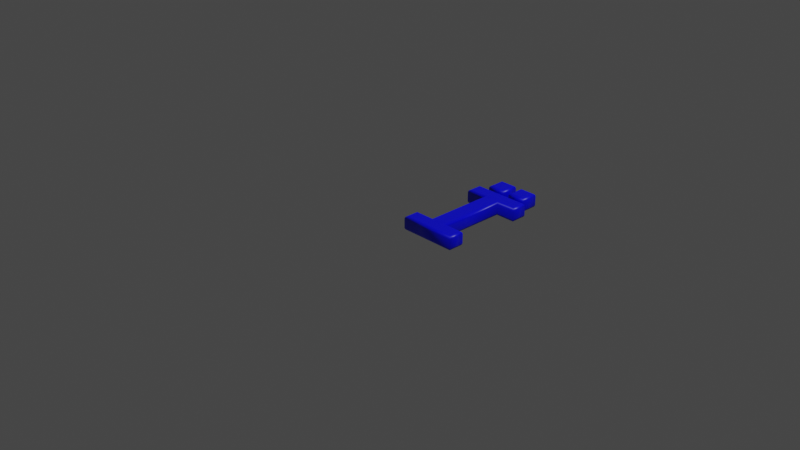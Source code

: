 # Source: 207.blend  (saved by Blender 2.83.19; exported with 4.5.12 LTS)
import bpy
from mathutils import Matrix  # noqa: F401  (used for matrix-valued properties, if any)

bpy.ops.wm.read_factory_settings(use_empty=True)
scene = bpy.context.scene
scene.name = 'Scene'

# ---- collections
col_collection = bpy.data.collections.new('Collection'); scene.collection.children.link(col_collection)

# ---- materials (node trees are filled in below, after node groups)
mat_material = bpy.data.materials.new('Material')
mat_material.alpha_threshold = 0.0
mat_material.use_transparent_shadow = False
mat_material.line_color = (0.0, 0.0, 0.0, 1.0)

# ---- material node trees
mat_material.use_nodes = True; mat_material.node_tree.nodes.clear()
_N = mat_material.node_tree.nodes; _L = mat_material.node_tree.links
n0 = _N.new('ShaderNodeOutputMaterial'); n0.name = 'Material Output'; n0.location = (300, 300)
n1 = _N.new('ShaderNodeBsdfPrincipled'); n1.name = 'Principled BSDF'; n1.location = (10, 300)
n1.distribution = 'GGX'
n1.subsurface_method = 'BURLEY'
n1.inputs[0].default_value = (0.0, 0.0, 1.0, 1.0)
n1.inputs[2].default_value = 0.4
n1.inputs[3].default_value = 1.45
n1.inputs[27].default_value = (0.0, 0.0, 0.0, 1.0)
n1.inputs[28].default_value = 1.0
_L.new(n1.outputs[0], n0.inputs[0])
n0.is_active_output = True

# ---- world
world_world = bpy.data.worlds.new('World'); scene.world = world_world
world_world.use_nodes = True; world_world.node_tree.nodes.clear()
_N = world_world.node_tree.nodes; _L = world_world.node_tree.links
n0 = _N.new('ShaderNodeOutputWorld'); n0.name = 'World Output'; n0.location = (300, 300)
n1 = _N.new('ShaderNodeBackground'); n1.name = 'Background'; n1.location = (10, 300)
n1.inputs[0].default_value = (0.05088, 0.05088, 0.05088, 1.0)
_L.new(n1.outputs[0], n0.inputs[0])
n0.is_active_output = True
world_world.color = (0.05088, 0.05088, 0.05088)
world_world.use_sun_shadow = False
world_world.sun_shadow_jitter_overblur = 0.0

# ---- cameras
cam_camera = bpy.data.cameras.new('Camera')
cam_camera.clip_end = 100.0
cam_camera.ortho_scale = 7.314

# ---- lights
light_light = bpy.data.lights.new('Light', 'POINT')
light_light.transmission_factor = 0.0
light_light.energy = 1000.0
light_light.shadow_soft_size = 0.1
light_light.shadow_maximum_resolution = 0.006
light_light.use_absolute_resolution = True

# ---- meshes
me_207 = bpy.data.meshes.new('207')
me_207.from_pydata([(0.495, 1.16, 0.08), (0.495, 1.302, 0.08), (0.6356, 1.302, 0.08), (0.6356, 1.16, 0.08), (0.1399, 0.921, 0.08), (0.1399, 1.039, 0.08), (0.717, 1.039, 0.08), (0.717, 0.921, 0.08), (0.4991, 0.921, 0.08), (0.4991, 0.1183, 0.08), (0.717, 0.1183, 0.08), (0.717, 1.311e-09, 0.08), (0.1399, 1.311e-09, 0.08), (0.1399, 0.1183, 0.08), (0.3578, 0.1183, 0.08), (0.3578, 0.921, 0.08), (0.2221, 1.16, 0.08), (0.2221, 1.302, 0.08), (0.3634, 1.302, 0.08), (0.3634, 1.16, 0.08), (0.495, 1.16, -0.08), (0.495, 1.302, -0.08), (0.6356, 1.302, -0.08), (0.6356, 1.16, -0.08), (0.1399, 0.921, -0.08), (0.1399, 1.039, -0.08), (0.717, 1.039, -0.08), (0.717, 0.921, -0.08), (0.4991, 0.921, -0.08), (0.4991, 0.1183, -0.08), (0.717, 0.1183, -0.08), (0.717, -3.577e-10, -0.08), (0.1399, -3.577e-10, -0.08), (0.1399, 0.1183, -0.08), (0.3578, 0.1183, -0.08), (0.3578, 0.921, -0.08), (0.2221, 1.16, -0.08), (0.2221, 1.302, -0.08), (0.3634, 1.302, -0.08), (0.3634, 1.16, -0.08), (0.1399, 0.921, -0.08), (0.1284, 0.9095, -0.07772), (0.1187, 0.8998, -0.07121), (0.1122, 0.8933, -0.06148), (0.1099, 0.891, -0.05), (0.1099, 0.891, 0.05), (0.1122, 0.8933, 0.06148), (0.1187, 0.8998, 0.07121), (0.1284, 0.9095, 0.07772), (0.1399, 0.921, 0.08), (0.1399, 1.039, -0.08), (0.1284, 1.051, -0.07772), (0.1187, 1.061, -0.07121), (0.1122, 1.067, -0.06148), (0.1099, 1.069, -0.05), (0.1099, 1.069, 0.05), (0.1122, 1.067, 0.06148), (0.1187, 1.061, 0.07121), (0.1284, 1.051, 0.07772), (0.1399, 1.039, 0.08), (0.717, 1.039, -0.08), (0.7285, 1.051, -0.07772), (0.7382, 1.061, -0.07121), (0.7447, 1.067, -0.06148), (0.747, 1.069, -0.05), (0.747, 1.069, 0.05), (0.7447, 1.067, 0.06148), (0.7382, 1.061, 0.07121), (0.7285, 1.051, 0.07772), (0.717, 1.039, 0.08), (0.717, 0.921, -0.08), (0.7285, 0.9095, -0.07772), (0.7382, 0.8998, -0.07121), (0.7447, 0.8933, -0.06148), (0.747, 0.891, -0.05), (0.747, 0.891, 0.05), (0.7447, 0.8933, 0.06148), (0.7382, 0.8998, 0.07121), (0.7285, 0.9095, 0.07772), (0.717, 0.921, 0.08), (0.4991, 0.921, -0.08), (0.5106, 0.9095, -0.07772), (0.5203, 0.8998, -0.07121), (0.5268, 0.8933, -0.06148), (0.5291, 0.891, -0.05), (0.5291, 0.891, 0.05), (0.5268, 0.8933, 0.06148), (0.5203, 0.8998, 0.07121), (0.5106, 0.9095, 0.07772), (0.4991, 0.921, 0.08), (0.4991, 0.1183, -0.08), (0.5106, 0.1298, -0.07772), (0.5203, 0.1396, -0.07121), (0.5268, 0.1461, -0.06148), (0.5291, 0.1483, -0.05), (0.5291, 0.1483, 0.05), (0.5268, 0.1461, 0.06148), (0.5203, 0.1396, 0.07121), (0.5106, 0.1298, 0.07772), (0.4991, 0.1183, 0.08), (0.717, 0.1183, -0.08), (0.7285, 0.1298, -0.07772), (0.7382, 0.1396, -0.07121), (0.7447, 0.1461, -0.06148), (0.747, 0.1483, -0.05), (0.747, 0.1483, 0.05), (0.7447, 0.1461, 0.06148), (0.7382, 0.1396, 0.07121), (0.7285, 0.1298, 0.07772), (0.717, 0.1183, 0.08), (0.717, -3.577e-10, -0.08), (0.7285, -0.01148, -0.07772), (0.7382, -0.02121, -0.07121), (0.7447, -0.02772, -0.06148), (0.747, -0.03, -0.05), (0.747, -0.03, 0.05), (0.7447, -0.02772, 0.06148), (0.7382, -0.02121, 0.07121), (0.7285, -0.01148, 0.07772), (0.717, 1.311e-09, 0.08), (0.1399, -3.577e-10, -0.08), (0.1284, -0.01148, -0.07772), (0.1187, -0.02121, -0.07121), (0.1122, -0.02772, -0.06148), (0.1099, -0.03, -0.05), (0.1099, -0.03, 0.05), (0.1122, -0.02772, 0.06148), (0.1187, -0.02121, 0.07121), (0.1284, -0.01148, 0.07772), (0.1399, 1.311e-09, 0.08), (0.1399, 0.1183, -0.08), (0.1284, 0.1298, -0.07772), (0.1187, 0.1396, -0.07121), (0.1122, 0.1461, -0.06148), (0.1099, 0.1483, -0.05), (0.1099, 0.1483, 0.05), (0.1122, 0.1461, 0.06148), (0.1187, 0.1396, 0.07121), (0.1284, 0.1298, 0.07772), (0.1399, 0.1183, 0.08), (0.3578, 0.1183, -0.08), (0.3463, 0.1298, -0.07772), (0.3366, 0.1396, -0.07121), (0.3301, 0.1461, -0.06148), (0.3278, 0.1483, -0.05), (0.3278, 0.1483, 0.05), (0.3301, 0.1461, 0.06148), (0.3366, 0.1396, 0.07121), (0.3463, 0.1298, 0.07772), (0.3578, 0.1183, 0.08), (0.3578, 0.921, -0.08), (0.3463, 0.9095, -0.07772), (0.3366, 0.8998, -0.07121), (0.3301, 0.8933, -0.06148), (0.3278, 0.891, -0.05), (0.3278, 0.891, 0.05), (0.3301, 0.8933, 0.06148), (0.3366, 0.8998, 0.07121), (0.3463, 0.9095, 0.07772), (0.3578, 0.921, 0.08), (0.2221, 1.16, -0.08), (0.2106, 1.149, -0.07772), (0.2009, 1.139, -0.07121), (0.1944, 1.133, -0.06148), (0.1921, 1.13, -0.05), (0.1921, 1.13, 0.05), (0.1944, 1.133, 0.06148), (0.2009, 1.139, 0.07121), (0.2106, 1.149, 0.07772), (0.2221, 1.16, 0.08), (0.2221, 1.302, -0.08), (0.2106, 1.313, -0.07772), (0.2009, 1.323, -0.07121), (0.1944, 1.329, -0.06148), (0.1921, 1.332, -0.05), (0.1921, 1.332, 0.05), (0.1944, 1.329, 0.06148), (0.2009, 1.323, 0.07121), (0.2106, 1.313, 0.07772), (0.2221, 1.302, 0.08), (0.3634, 1.302, -0.08), (0.3749, 1.313, -0.07772), (0.3846, 1.323, -0.07121), (0.3911, 1.329, -0.06148), (0.3934, 1.332, -0.05), (0.3934, 1.332, 0.05), (0.3911, 1.329, 0.06148), (0.3846, 1.323, 0.07121), (0.3749, 1.313, 0.07772), (0.3634, 1.302, 0.08), (0.3634, 1.16, -0.08), (0.3749, 1.149, -0.07772), (0.3846, 1.139, -0.07121), (0.3911, 1.133, -0.06148), (0.3934, 1.13, -0.05), (0.3934, 1.13, 0.05), (0.3911, 1.133, 0.06148), (0.3846, 1.139, 0.07121), (0.3749, 1.149, 0.07772), (0.3634, 1.16, 0.08), (0.495, 1.16, -0.08), (0.4835, 1.149, -0.07772), (0.4737, 1.139, -0.07121), (0.4672, 1.133, -0.06148), (0.465, 1.13, -0.05), (0.465, 1.13, 0.05), (0.4672, 1.133, 0.06148), (0.4737, 1.139, 0.07121), (0.4835, 1.149, 0.07772), (0.495, 1.16, 0.08), (0.495, 1.302, -0.08), (0.4835, 1.313, -0.07772), (0.4737, 1.323, -0.07121), (0.4672, 1.329, -0.06148), (0.465, 1.332, -0.05), (0.465, 1.332, 0.05), (0.4672, 1.329, 0.06148), (0.4737, 1.323, 0.07121), (0.4835, 1.313, 0.07772), (0.495, 1.302, 0.08), (0.6356, 1.302, -0.08), (0.6471, 1.313, -0.07772), (0.6568, 1.323, -0.07121), (0.6633, 1.329, -0.06148), (0.6656, 1.332, -0.05), (0.6656, 1.332, 0.05), (0.6633, 1.329, 0.06148), (0.6568, 1.323, 0.07121), (0.6471, 1.313, 0.07772), (0.6356, 1.302, 0.08), (0.6356, 1.16, -0.08), (0.6471, 1.149, -0.07772), (0.6568, 1.139, -0.07121), (0.6633, 1.133, -0.06148), (0.6656, 1.13, -0.05), (0.6656, 1.13, 0.05), (0.6633, 1.133, 0.06148), (0.6568, 1.139, 0.07121), (0.6471, 1.149, 0.07772), (0.6356, 1.16, 0.08)], [], [(4, 6, 5), (4, 7, 6), (15, 7, 4), (14, 8, 15), (8, 7, 15), (14, 9, 8), (12, 14, 13), (12, 9, 14), (12, 10, 9), (12, 11, 10), (16, 18, 17), (16, 19, 18), (0, 2, 1), (0, 3, 2), (26, 24, 25), (27, 24, 26), (27, 35, 24), (28, 34, 35), (27, 28, 35), (29, 34, 28), (34, 32, 33), (29, 32, 34), (30, 32, 29), (31, 32, 30), (38, 36, 37), (39, 36, 38), (22, 20, 21), (23, 20, 22), (41, 51, 50, 40), (42, 52, 51, 41), (43, 53, 52, 42), (44, 54, 53, 43), (45, 55, 54, 44), (46, 56, 55, 45), (47, 57, 56, 46), (48, 58, 57, 47), (49, 59, 58, 48), (51, 61, 60, 50), (52, 62, 61, 51), (53, 63, 62, 52), (54, 64, 63, 53), (55, 65, 64, 54), (56, 66, 65, 55), (57, 67, 66, 56), (58, 68, 67, 57), (59, 69, 68, 58), (61, 71, 70, 60), (62, 72, 71, 61), (63, 73, 72, 62), (64, 74, 73, 63), (65, 75, 74, 64), (66, 76, 75, 65), (67, 77, 76, 66), (68, 78, 77, 67), (69, 79, 78, 68), (71, 81, 80, 70), (72, 82, 81, 71), (73, 83, 82, 72), (74, 84, 83, 73), (75, 85, 84, 74), (76, 86, 85, 75), (77, 87, 86, 76), (78, 88, 87, 77), (79, 89, 88, 78), (81, 91, 90, 80), (82, 92, 91, 81), (83, 93, 92, 82), (84, 94, 93, 83), (85, 95, 94, 84), (86, 96, 95, 85), (87, 97, 96, 86), (88, 98, 97, 87), (89, 99, 98, 88), (91, 101, 100, 90), (92, 102, 101, 91), (93, 103, 102, 92), (94, 104, 103, 93), (95, 105, 104, 94), (96, 106, 105, 95), (97, 107, 106, 96), (98, 108, 107, 97), (99, 109, 108, 98), (101, 111, 110, 100), (102, 112, 111, 101), (103, 113, 112, 102), (104, 114, 113, 103), (105, 115, 114, 104), (106, 116, 115, 105), (107, 117, 116, 106), (108, 118, 117, 107), (109, 119, 118, 108), (111, 121, 120, 110), (112, 122, 121, 111), (113, 123, 122, 112), (114, 124, 123, 113), (115, 125, 124, 114), (116, 126, 125, 115), (117, 127, 126, 116), (118, 128, 127, 117), (119, 129, 128, 118), (121, 131, 130, 120), (122, 132, 131, 121), (123, 133, 132, 122), (124, 134, 133, 123), (125, 135, 134, 124), (126, 136, 135, 125), (127, 137, 136, 126), (128, 138, 137, 127), (129, 139, 138, 128), (131, 141, 140, 130), (132, 142, 141, 131), (133, 143, 142, 132), (134, 144, 143, 133), (135, 145, 144, 134), (136, 146, 145, 135), (137, 147, 146, 136), (138, 148, 147, 137), (139, 149, 148, 138), (141, 151, 150, 140), (142, 152, 151, 141), (143, 153, 152, 142), (144, 154, 153, 143), (145, 155, 154, 144), (146, 156, 155, 145), (147, 157, 156, 146), (148, 158, 157, 147), (149, 159, 158, 148), (151, 41, 40, 150), (152, 42, 41, 151), (153, 43, 42, 152), (154, 44, 43, 153), (155, 45, 44, 154), (156, 46, 45, 155), (157, 47, 46, 156), (158, 48, 47, 157), (159, 49, 48, 158), (161, 171, 170, 160), (162, 172, 171, 161), (163, 173, 172, 162), (164, 174, 173, 163), (165, 175, 174, 164), (166, 176, 175, 165), (167, 177, 176, 166), (168, 178, 177, 167), (169, 179, 178, 168), (171, 181, 180, 170), (172, 182, 181, 171), (173, 183, 182, 172), (174, 184, 183, 173), (175, 185, 184, 174), (176, 186, 185, 175), (177, 187, 186, 176), (178, 188, 187, 177), (179, 189, 188, 178), (181, 191, 190, 180), (182, 192, 191, 181), (183, 193, 192, 182), (184, 194, 193, 183), (185, 195, 194, 184), (186, 196, 195, 185), (187, 197, 196, 186), (188, 198, 197, 187), (189, 199, 198, 188), (191, 161, 160, 190), (192, 162, 161, 191), (193, 163, 162, 192), (194, 164, 163, 193), (195, 165, 164, 194), (196, 166, 165, 195), (197, 167, 166, 196), (198, 168, 167, 197), (199, 169, 168, 198), (201, 211, 210, 200), (202, 212, 211, 201), (203, 213, 212, 202), (204, 214, 213, 203), (205, 215, 214, 204), (206, 216, 215, 205), (207, 217, 216, 206), (208, 218, 217, 207), (209, 219, 218, 208), (211, 221, 220, 210), (212, 222, 221, 211), (213, 223, 222, 212), (214, 224, 223, 213), (215, 225, 224, 214), (216, 226, 225, 215), (217, 227, 226, 216), (218, 228, 227, 217), (219, 229, 228, 218), (221, 231, 230, 220), (222, 232, 231, 221), (223, 233, 232, 222), (224, 234, 233, 223), (225, 235, 234, 224), (226, 236, 235, 225), (227, 237, 236, 226), (228, 238, 237, 227), (229, 239, 238, 228), (231, 201, 200, 230), (232, 202, 201, 231), (233, 203, 202, 232), (234, 204, 203, 233), (235, 205, 204, 234), (236, 206, 205, 235), (237, 207, 206, 236), (238, 208, 207, 237), (239, 209, 208, 238)])
me_207.polygons.foreach_set('use_smooth', [0, 0, 0, 0, 0, 0, 0, 0, 0, 0, 0, 0, 0, 0, 0, 0, 0, 0, 0, 0, 0, 0, 0, 0, 0, 0, 0, 0, 1, 1, 1, 1, 1, 1, 1, 1, 1, 1, 1, 1, 1, 1, 1, 1, 1, 1, 1, 1, 1, 1, 1, 1, 1, 1, 1, 1, 1, 1, 1, 1, 1, 1, 1, 1, 1, 1, 1, 1, 1, 1, 1, 1, 1, 1, 1, 1, 1, 1, 1, 1, 1, 1, 1, 1, 1, 1, 1, 1, 1, 1, 1, 1, 1, 1, 1, 1, 1, 1, 1, 1, 1, 1, 1, 1, 1, 1, 1, 1, 1, 1, 1, 1, 1, 1, 1, 1, 1, 1, 1, 1, 1, 1, 1, 1, 1, 1, 1, 1, 1, 1, 1, 1, 1, 1, 1, 1, 1, 1, 1, 1, 1, 1, 1, 1, 1, 1, 1, 1, 1, 1, 1, 1, 1, 1, 1, 1, 1, 1, 1, 1, 1, 1, 1, 1, 1, 1, 1, 1, 1, 1, 1, 1, 1, 1, 1, 1, 1, 1, 1, 1, 1, 1, 1, 1, 1, 1, 1, 1, 1, 1, 1, 1, 1, 1, 1, 1, 1, 1, 1, 1, 1, 1, 1, 1, 1, 1, 1, 1])
_uv = me_207.uv_layers.new(name='UVMap')
_uv.uv.foreach_set('vector', [0.7767, 0.06348, 0.4637, 0.02183, 0.7723, 0.0002111, 0.7767, 0.06348, 0.4682, 0.0851, 0.4637, 0.02183, 0.6225, 0.07564, 0.4682, 0.0851, 0.7767, 0.06348, 0.6532, 0.5138, 0.5454, 0.08104, 0.6225, 0.07564, 0.5454, 0.08104, 0.4682, 0.0851, 0.6225, 0.07564, 0.6532, 0.5138, 0.5761, 0.5192, 0.5454, 0.08104, 0.7767, 0.57, 0.6532, 0.5138, 0.7722, 0.5054, 0.7767, 0.57, 0.5761, 0.5192, 0.6532, 0.5138, 0.7767, 0.57, 0.4571, 0.5275, 0.5761, 0.5192, 0.7767, 0.57, 0.4617, 0.5921, 0.4571, 0.5275, 0.7577, 0.747, 0.6807, 0.67, 0.7577, 0.67, 0.7577, 0.747, 0.6807, 0.747, 0.6807, 0.67, 0.0002111, 0.8916, 0.07724, 0.8149, 0.07724, 0.8916, 0.0002111, 0.8916, 0.0002111, 0.8149, 0.07724, 0.8149, 0.8107, 0.0002111, 0.8947, 0.5804, 0.7771, 0.5735, 0.9283, 0.0071, 0.8947, 0.5804, 0.8107, 0.0002111, 0.9283, 0.0071, 0.9047, 0.5809, 0.8947, 0.5804, 0.9147, 0.5812, 0.9028, 0.6378, 0.9047, 0.5809, 0.9283, 0.0071, 0.9147, 0.5812, 0.9047, 0.5809, 0.9128, 0.6381, 0.9028, 0.6378, 0.9147, 0.5812, 0.9028, 0.6378, 0.8871, 0.6456, 0.8874, 0.6372, 0.9128, 0.6381, 0.8871, 0.6456, 0.9028, 0.6378, 0.9283, 0.6386, 0.8871, 0.6456, 0.9128, 0.6381, 0.928, 0.647, 0.8871, 0.6456, 0.9283, 0.6386, 0.7577, 0.6696, 0.6807, 0.5925, 0.7577, 0.5925, 0.6807, 0.6696, 0.6807, 0.5925, 0.7577, 0.6696, 0.6807, 0.7474, 0.7577, 0.8241, 0.6807, 0.8241, 0.7577, 0.7474, 0.7577, 0.8241, 0.6807, 0.7474, 0.3698, 0.7285, 0.3612, 0.7388, 0.3625, 0.7385, 0.3675, 0.7289, 0.3721, 0.7282, 0.3612, 0.7417, 0.3612, 0.7388, 0.3698, 0.7285, 0.3745, 0.7279, 0.3615, 0.7446, 0.3612, 0.7417, 0.3721, 0.7282, 0.3769, 0.7277, 0.362, 0.7476, 0.3615, 0.7446, 0.3745, 0.7279, 0.3969, 0.7355, 0.3753, 0.7684, 0.362, 0.7476, 0.3769, 0.7277, 0.3995, 0.7369, 0.3773, 0.7719, 0.3753, 0.7684, 0.3969, 0.7355, 0.402, 0.7384, 0.3797, 0.7756, 0.3773, 0.7719, 0.3995, 0.7369, 0.4047, 0.7402, 0.3822, 0.7796, 0.3797, 0.7756, 0.402, 0.7384, 0.408, 0.7424, 0.3851, 0.7839, 0.3822, 0.7796, 0.4047, 0.7402, 0.3612, 0.7388, 0.1423, 0.7624, 0.1434, 0.7588, 0.3625, 0.7385, 0.3612, 0.7417, 0.1414, 0.766, 0.1423, 0.7624, 0.3612, 0.7388, 0.3615, 0.7446, 0.1404, 0.7698, 0.1414, 0.766, 0.3612, 0.7417, 0.362, 0.7476, 0.1395, 0.7739, 0.1404, 0.7698, 0.3615, 0.7446, 0.3753, 0.7684, 0.1338, 0.793, 0.1395, 0.7739, 0.362, 0.7476, 0.3773, 0.7719, 0.1325, 0.7978, 0.1338, 0.793, 0.3753, 0.7684, 0.3797, 0.7756, 0.1309, 0.8029, 0.1325, 0.7978, 0.3773, 0.7719, 0.3822, 0.7796, 0.1289, 0.8084, 0.1309, 0.8029, 0.3797, 0.7756, 0.3851, 0.7839, 0.1264, 0.8145, 0.1289, 0.8084, 0.3822, 0.7796, 0.1423, 0.7624, 0.1207, 0.7332, 0.1251, 0.7337, 0.1434, 0.7588, 0.1414, 0.766, 0.1164, 0.733, 0.1207, 0.7332, 0.1423, 0.7624, 0.1404, 0.7698, 0.1121, 0.733, 0.1164, 0.733, 0.1414, 0.766, 0.1395, 0.7739, 0.1075, 0.7333, 0.1121, 0.733, 0.1404, 0.7698, 0.1338, 0.793, 0.08621, 0.7522, 0.1075, 0.7333, 0.1395, 0.7739, 0.1325, 0.7978, 0.0821, 0.7551, 0.08621, 0.7522, 0.1338, 0.793, 0.1309, 0.8029, 0.07752, 0.7585, 0.0821, 0.7551, 0.1325, 0.7978, 0.1289, 0.8084, 0.07223, 0.7626, 0.07752, 0.7585, 0.1309, 0.8029, 0.1264, 0.8145, 0.06583, 0.7677, 0.07223, 0.7626, 0.1289, 0.8084, 0.1207, 0.7332, 0.1885, 0.6942, 0.1948, 0.6984, 0.1251, 0.7337, 0.1164, 0.733, 0.1822, 0.6902, 0.1885, 0.6942, 0.1207, 0.7332, 0.1121, 0.733, 0.1759, 0.6865, 0.1822, 0.6902, 0.1164, 0.733, 0.1075, 0.7333, 0.1694, 0.6833, 0.1759, 0.6865, 0.1121, 0.733, 0.08621, 0.7522, 0.0392, 0.6224, 0.1694, 0.6833, 0.1075, 0.7333, 0.0821, 0.7551, 0.02933, 0.6243, 0.0392, 0.6224, 0.08621, 0.7522, 0.07752, 0.7585, 0.0194, 0.6261, 0.02933, 0.6243, 0.0821, 0.7551, 0.07223, 0.7626, 0.009611, 0.6279, 0.0194, 0.6261, 0.07752, 0.7585, 0.06583, 0.7677, 0.0002111, 0.6295, 0.009611, 0.6279, 0.07223, 0.7626, 0.1885, 0.6942, 0.2138, 0.16, 0.2218, 0.1587, 0.1948, 0.6984, 0.1822, 0.6902, 0.2057, 0.1612, 0.2138, 0.16, 0.1885, 0.6942, 0.1759, 0.6865, 0.1975, 0.1622, 0.2057, 0.1612, 0.1822, 0.6902, 0.1694, 0.6833, 0.1894, 0.1629, 0.1975, 0.1622, 0.1759, 0.6865, 0.0392, 0.6224, 0.07784, 0.1021, 0.1894, 0.1629, 0.1694, 0.6833, 0.02933, 0.6243, 0.0707, 0.09896, 0.07784, 0.1021, 0.0392, 0.6224, 0.0194, 0.6261, 0.06372, 0.09554, 0.0707, 0.09896, 0.02933, 0.6243, 0.009611, 0.6279, 0.0568, 0.09195, 0.06372, 0.09554, 0.0194, 0.6261, 0.0002111, 0.6295, 0.05009, 0.08838, 0.0568, 0.09195, 0.009611, 0.6279, 0.2138, 0.16, 0.1726, 0.06291, 0.176, 0.06332, 0.2218, 0.1587, 0.2057, 0.1612, 0.1694, 0.06238, 0.1726, 0.06291, 0.2138, 0.16, 0.1975, 0.1622, 0.1663, 0.06174, 0.1694, 0.06238, 0.2057, 0.1612, 0.1894, 0.1629, 0.1632, 0.06106, 0.1663, 0.06174, 0.1975, 0.1622, 0.07784, 0.1021, 0.1448, 0.04231, 0.1632, 0.06106, 0.1894, 0.1629, 0.0707, 0.09896, 0.1428, 0.03957, 0.1448, 0.04231, 0.07784, 0.1021, 0.06372, 0.09554, 0.1408, 0.0367, 0.1428, 0.03957, 0.0707, 0.09896, 0.0568, 0.09195, 0.1387, 0.03339, 0.1408, 0.0367, 0.06372, 0.09554, 0.05009, 0.08838, 0.1364, 0.02938, 0.1387, 0.03339, 0.0568, 0.09195, 0.1726, 0.06291, 0.192, 0.04292, 0.193, 0.04554, 0.176, 0.06332, 0.1694, 0.06238, 0.191, 0.04039, 0.192, 0.04292, 0.1726, 0.06291, 0.1663, 0.06174, 0.1899, 0.03783, 0.191, 0.04039, 0.1694, 0.06238, 0.1632, 0.06106, 0.1888, 0.03528, 0.1899, 0.03783, 0.1663, 0.06174, 0.1448, 0.04231, 0.1806, 0.01778, 0.1888, 0.03528, 0.1632, 0.06106, 0.1428, 0.03957, 0.1796, 0.01477, 0.1806, 0.01778, 0.1448, 0.04231, 0.1408, 0.0367, 0.1785, 0.01158, 0.1796, 0.01477, 0.1428, 0.03957, 0.1387, 0.03339, 0.1774, 0.008169, 0.1785, 0.01158, 0.1408, 0.0367, 0.1364, 0.02938, 0.1761, 0.004439, 0.1774, 0.008169, 0.1387, 0.03339, 0.192, 0.04292, 0.3249, 0.03536, 0.3239, 0.03772, 0.193, 0.04554, 0.191, 0.04039, 0.3258, 0.03304, 0.3249, 0.03536, 0.192, 0.04292, 0.1899, 0.03783, 0.3267, 0.03063, 0.3258, 0.03304, 0.191, 0.04039, 0.1888, 0.03528, 0.3276, 0.02815, 0.3267, 0.03063, 0.1899, 0.03783, 0.1806, 0.01778, 0.3322, 0.01331, 0.3276, 0.02815, 0.1888, 0.03528, 0.1796, 0.01477, 0.3332, 0.01033, 0.3322, 0.01331, 0.1806, 0.01778, 0.1785, 0.01158, 0.3343, 0.007165, 0.3332, 0.01033, 0.1796, 0.01477, 0.1774, 0.008169, 0.3356, 0.00384, 0.3343, 0.007165, 0.1785, 0.01158, 0.1761, 0.004439, 0.3372, 0.0002111, 0.3356, 0.00384, 0.1774, 0.008169, 0.3249, 0.03536, 0.34, 0.05335, 0.3369, 0.05312, 0.3239, 0.03772, 0.3258, 0.03304, 0.3429, 0.05343, 0.34, 0.05335, 0.3249, 0.03536, 0.3267, 0.03063, 0.3458, 0.05336, 0.3429, 0.05343, 0.3258, 0.03304, 0.3276, 0.02815, 0.349, 0.0532, 0.3458, 0.05336, 0.3267, 0.03063, 0.3322, 0.01331, 0.3649, 0.03948, 0.349, 0.0532, 0.3276, 0.02815, 0.3332, 0.01033, 0.3676, 0.03724, 0.3649, 0.03948, 0.3322, 0.01331, 0.3343, 0.007165, 0.3705, 0.0346, 0.3676, 0.03724, 0.3332, 0.01033, 0.3356, 0.00384, 0.3738, 0.03144, 0.3705, 0.0346, 0.3343, 0.007165, 0.3372, 0.0002111, 0.3777, 0.02745, 0.3738, 0.03144, 0.3356, 0.00384, 0.34, 0.05335, 0.2844, 0.1119, 0.2777, 0.1095, 0.3369, 0.05312, 0.3429, 0.05343, 0.2911, 0.1141, 0.2844, 0.1119, 0.34, 0.05335, 0.3458, 0.05336, 0.2978, 0.1159, 0.2911, 0.1141, 0.3429, 0.05343, 0.349, 0.0532, 0.3046, 0.1174, 0.2978, 0.1159, 0.3458, 0.05336, 0.3649, 0.03948, 0.4228, 0.1376, 0.3046, 0.1174, 0.349, 0.0532, 0.3676, 0.03724, 0.4314, 0.1351, 0.4228, 0.1376, 0.3649, 0.03948, 0.3705, 0.0346, 0.44, 0.1324, 0.4314, 0.1351, 0.3676, 0.03724, 0.3738, 0.03144, 0.4485, 0.1297, 0.44, 0.1324, 0.3705, 0.0346, 0.3777, 0.02745, 0.4567, 0.1271, 0.4485, 0.1297, 0.3738, 0.03144, 0.2844, 0.1119, 0.2973, 0.6809, 0.2894, 0.6849, 0.2777, 0.1095, 0.2911, 0.1141, 0.3051, 0.6774, 0.2973, 0.6809, 0.2844, 0.1119, 0.2978, 0.1159, 0.3126, 0.6743, 0.3051, 0.6774, 0.2911, 0.1141, 0.3046, 0.1174, 0.32, 0.6718, 0.3126, 0.6743, 0.2978, 0.1159, 0.4228, 0.1376, 0.4316, 0.6675, 0.32, 0.6718, 0.3046, 0.1174, 0.4314, 0.1351, 0.4381, 0.6686, 0.4316, 0.6675, 0.4228, 0.1376, 0.44, 0.1324, 0.4445, 0.67, 0.4381, 0.6686, 0.4314, 0.1351, 0.4485, 0.1297, 0.4508, 0.6716, 0.4445, 0.67, 0.44, 0.1324, 0.4567, 0.1271, 0.4567, 0.6732, 0.4508, 0.6716, 0.4485, 0.1297, 0.2973, 0.6809, 0.3698, 0.7285, 0.3675, 0.7289, 0.2894, 0.6849, 0.3051, 0.6774, 0.3721, 0.7282, 0.3698, 0.7285, 0.2973, 0.6809, 0.3126, 0.6743, 0.3745, 0.7279, 0.3721, 0.7282, 0.3051, 0.6774, 0.32, 0.6718, 0.3769, 0.7277, 0.3745, 0.7279, 0.3126, 0.6743, 0.4316, 0.6675, 0.3969, 0.7355, 0.3769, 0.7277, 0.32, 0.6718, 0.4381, 0.6686, 0.3995, 0.7369, 0.3969, 0.7355, 0.4316, 0.6675, 0.4445, 0.67, 0.402, 0.7384, 0.3995, 0.7369, 0.4381, 0.6686, 0.4508, 0.6716, 0.4047, 0.7402, 0.402, 0.7384, 0.4445, 0.67, 0.4567, 0.6732, 0.408, 0.7424, 0.4047, 0.7402, 0.4508, 0.6716, 0.6621, 0.6095, 0.4741, 0.6107, 0.4571, 0.5925, 0.6803, 0.5925, 0.649, 0.6224, 0.487, 0.6238, 0.4741, 0.6107, 0.6621, 0.6095, 0.6388, 0.6329, 0.4976, 0.634, 0.487, 0.6238, 0.649, 0.6224, 0.6303, 0.6415, 0.5061, 0.6425, 0.4976, 0.634, 0.6388, 0.6329, 0.5912, 0.6845, 0.5491, 0.6816, 0.5061, 0.6425, 0.6303, 0.6415, 0.5886, 0.6869, 0.5515, 0.6842, 0.5491, 0.6816, 0.5912, 0.6845, 0.5861, 0.6891, 0.5537, 0.6867, 0.5515, 0.6842, 0.5886, 0.6869, 0.5839, 0.691, 0.5556, 0.689, 0.5537, 0.6867, 0.5861, 0.6891, 0.5817, 0.6929, 0.5575, 0.6911, 0.5556, 0.689, 0.5839, 0.691, 0.4741, 0.6107, 0.4753, 0.7987, 0.4571, 0.8157, 0.4571, 0.5925, 0.487, 0.6238, 0.4884, 0.7858, 0.4753, 0.7987, 0.4741, 0.6107, 0.4976, 0.634, 0.4987, 0.7753, 0.4884, 0.7858, 0.487, 0.6238, 0.5061, 0.6425, 0.5071, 0.7667, 0.4987, 0.7753, 0.4976, 0.634, 0.5491, 0.6816, 0.5462, 0.7237, 0.5071, 0.7667, 0.5061, 0.6425, 0.5515, 0.6842, 0.5488, 0.7213, 0.5462, 0.7237, 0.5491, 0.6816, 0.5537, 0.6867, 0.5513, 0.7191, 0.5488, 0.7213, 0.5515, 0.6842, 0.5556, 0.689, 0.5536, 0.7172, 0.5513, 0.7191, 0.5537, 0.6867, 0.5575, 0.6911, 0.5558, 0.7153, 0.5536, 0.7172, 0.5556, 0.689, 0.4753, 0.7987, 0.6633, 0.7975, 0.6803, 0.8157, 0.4571, 0.8157, 0.4884, 0.7858, 0.6504, 0.7844, 0.6633, 0.7975, 0.4753, 0.7987, 0.4987, 0.7753, 0.6399, 0.7742, 0.6504, 0.7844, 0.4884, 0.7858, 0.5071, 0.7667, 0.6313, 0.7657, 0.6399, 0.7742, 0.4987, 0.7753, 0.5462, 0.7237, 0.5883, 0.7266, 0.6313, 0.7657, 0.5071, 0.7667, 0.5488, 0.7213, 0.5859, 0.724, 0.5883, 0.7266, 0.5462, 0.7237, 0.5513, 0.7191, 0.5837, 0.7215, 0.5859, 0.724, 0.5488, 0.7213, 0.5536, 0.7172, 0.5818, 0.7192, 0.5837, 0.7215, 0.5513, 0.7191, 0.5558, 0.7153, 0.5799, 0.7171, 0.5818, 0.7192, 0.5536, 0.7172, 0.6633, 0.7975, 0.6621, 0.6095, 0.6803, 0.5925, 0.6803, 0.8157, 0.6504, 0.7844, 0.649, 0.6224, 0.6621, 0.6095, 0.6633, 0.7975, 0.6399, 0.7742, 0.6388, 0.6329, 0.649, 0.6224, 0.6504, 0.7844, 0.6313, 0.7657, 0.6303, 0.6415, 0.6388, 0.6329, 0.6399, 0.7742, 0.5883, 0.7266, 0.5912, 0.6845, 0.6303, 0.6415, 0.6313, 0.7657, 0.5859, 0.724, 0.5886, 0.6869, 0.5912, 0.6845, 0.5883, 0.7266, 0.5837, 0.7215, 0.5861, 0.6891, 0.5886, 0.6869, 0.5859, 0.724, 0.5818, 0.7192, 0.5839, 0.691, 0.5861, 0.6891, 0.5837, 0.7215, 0.5799, 0.7171, 0.5817, 0.6929, 0.5839, 0.691, 0.5818, 0.7192, 0.8734, 0.772, 0.8755, 0.7439, 0.8774, 0.7461, 0.8756, 0.7702, 0.8712, 0.774, 0.8735, 0.7417, 0.8755, 0.7439, 0.8734, 0.772, 0.8687, 0.7761, 0.8714, 0.7392, 0.8735, 0.7417, 0.8712, 0.774, 0.8661, 0.7785, 0.869, 0.7366, 0.8714, 0.7392, 0.8687, 0.7761, 0.8271, 0.8216, 0.8261, 0.6975, 0.869, 0.7366, 0.8661, 0.7785, 0.8186, 0.8301, 0.8175, 0.6891, 0.8261, 0.6975, 0.8271, 0.8216, 0.8084, 0.8407, 0.807, 0.6788, 0.8175, 0.6891, 0.8186, 0.8301, 0.7953, 0.8536, 0.7941, 0.6657, 0.807, 0.6788, 0.8084, 0.8407, 0.7771, 0.8706, 0.7771, 0.6475, 0.7941, 0.6657, 0.7953, 0.8536, 0.8755, 0.7439, 0.9035, 0.746, 0.9013, 0.7478, 0.8774, 0.7461, 0.8735, 0.7417, 0.9058, 0.744, 0.9035, 0.746, 0.8755, 0.7439, 0.8714, 0.7392, 0.9082, 0.7419, 0.9058, 0.744, 0.8735, 0.7417, 0.869, 0.7366, 0.9108, 0.7395, 0.9082, 0.7419, 0.8714, 0.7392, 0.8261, 0.6975, 0.9498, 0.6965, 0.9108, 0.7395, 0.869, 0.7366, 0.8175, 0.6891, 0.9583, 0.6879, 0.9498, 0.6965, 0.8261, 0.6975, 0.807, 0.6788, 0.9685, 0.6773, 0.9583, 0.6879, 0.8175, 0.6891, 0.7941, 0.6657, 0.9816, 0.6644, 0.9685, 0.6773, 0.807, 0.6788, 0.7771, 0.6475, 0.9998, 0.6474, 0.9816, 0.6644, 0.7941, 0.6657, 0.9035, 0.746, 0.9014, 0.7741, 0.8995, 0.7719, 0.9013, 0.7478, 0.9058, 0.744, 0.9034, 0.7764, 0.9014, 0.7741, 0.9035, 0.746, 0.9082, 0.7419, 0.9055, 0.7788, 0.9034, 0.7764, 0.9058, 0.744, 0.9108, 0.7395, 0.9079, 0.7814, 0.9055, 0.7788, 0.9082, 0.7419, 0.9498, 0.6965, 0.9508, 0.8205, 0.9079, 0.7814, 0.9108, 0.7395, 0.9583, 0.6879, 0.9594, 0.829, 0.9508, 0.8205, 0.9498, 0.6965, 0.9685, 0.6773, 0.9699, 0.8392, 0.9594, 0.829, 0.9583, 0.6879, 0.9816, 0.6644, 0.9828, 0.8523, 0.9699, 0.8392, 0.9685, 0.6773, 0.9998, 0.6474, 0.9998, 0.8705, 0.9828, 0.8523, 0.9816, 0.6644, 0.9014, 0.7741, 0.8734, 0.772, 0.8756, 0.7702, 0.8995, 0.7719, 0.9034, 0.7764, 0.8712, 0.774, 0.8734, 0.772, 0.9014, 0.7741, 0.9055, 0.7788, 0.8687, 0.7761, 0.8712, 0.774, 0.9034, 0.7764, 0.9079, 0.7814, 0.8661, 0.7785, 0.8687, 0.7761, 0.9055, 0.7788, 0.9508, 0.8205, 0.8271, 0.8216, 0.8661, 0.7785, 0.9079, 0.7814, 0.9594, 0.829, 0.8186, 0.8301, 0.8271, 0.8216, 0.9508, 0.8205, 0.9699, 0.8392, 0.8084, 0.8407, 0.8186, 0.8301, 0.9594, 0.829, 0.9828, 0.8523, 0.7953, 0.8536, 0.8084, 0.8407, 0.9699, 0.8392, 0.9998, 0.8705, 0.7771, 0.8706, 0.7953, 0.8536, 0.9828, 0.8523])
me_207.materials.append(mat_material)
me_207.use_remesh_fix_poles = True
me_207.use_remesh_preserve_attributes = False
me_207.use_mirror_vertex_groups = False
me_207.update()

# ---- objects
ob_light = bpy.data.objects.new('Light', light_light)
ob_camera = bpy.data.objects.new('Camera', cam_camera)
ob_207 = bpy.data.objects.new('207', me_207)

# ---- transforms, parenting, visibility, modifiers, constraints
ob_light.location = (4.076, 1.005, 5.904)
ob_light.rotation_euler = (0.6503, 0.05522, 1.866)
ob_light.lock_rotations_4d = False
ob_light.empty_display_type = 'ARROWS'
ob_light.color = (0.0, 0.0, 0.0, 0.0)
ob_light.lineart.crease_threshold = 0.0
ob_camera.location = (7.359, -6.926, 4.958)
ob_camera.rotation_euler = (1.109, 0.0, 0.8149)
ob_camera.lock_rotations_4d = False
ob_camera.empty_display_type = 'ARROWS'
ob_camera.color = (0.0, 0.0, 0.0, 0.0)
ob_camera.display_type = 'WIRE'
ob_camera.lineart.crease_threshold = 0.0
ob_207.location = (0.0, 0.0, 0.0)
ob_207.lineart.crease_threshold = 0.0

# ---- collection membership
col_collection.objects.link(ob_light)
col_collection.objects.link(ob_camera)
col_collection.objects.link(ob_207)

# ---- scene / render settings (as saved in the file)
scene.camera = ob_camera
scene.frame_start = 1; scene.frame_end = 250; scene.frame_set(1)
scene.render.engine = 'BLENDER_EEVEE_NEXT'
scene.cycles.use_denoising = False
scene.cycles.samples = 128
scene.cycles.sampling_pattern = 'TABULATED_SOBOL'
scene.cycles.use_adaptive_sampling = False
scene.cycles.use_light_tree = False
scene.view_settings.view_transform = 'Filmic'
bpy.context.view_layer.update()
